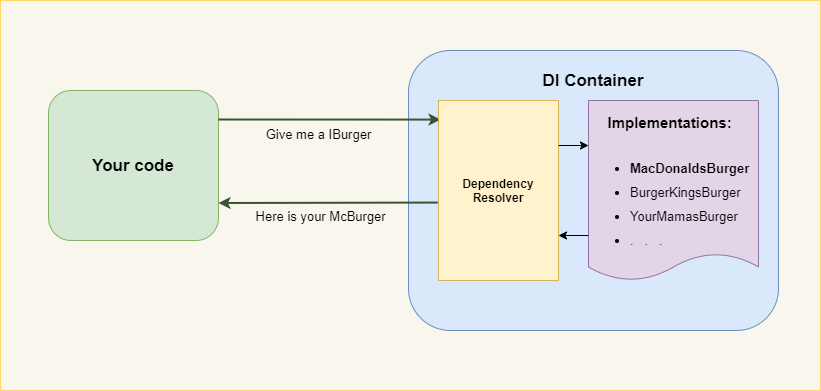

The diagram above was exported from draw.io. Its source (the exported page's mxGraphModel, read from the mxfile embedded in the PNG):
<mxGraphModel dx="1422" dy="833" grid="1" gridSize="10" guides="1" tooltips="1" connect="1" arrows="1" fold="1" page="1" pageScale="1" pageWidth="826" pageHeight="1169" background="#ffffff" math="0" shadow="0">
  <root>
    <mxCell id="0" />
    <mxCell id="1" parent="0" />
    <mxCell id="CNGmBW55-MO9Ppt0kHVf-109" value="" style="rounded=0;whiteSpace=wrap;html=1;fontSize=13;align=left;fillColor=#f9f7ed;strokeColor=#FFD966;" vertex="1" parent="1">
      <mxGeometry width="820" height="390" as="geometry" />
    </mxCell>
    <mxCell id="CNGmBW55-MO9Ppt0kHVf-97" value="&lt;font style=&quot;font-size: 17px&quot;&gt;&lt;b&gt;Your code&lt;/b&gt;&lt;/font&gt;" style="rounded=1;whiteSpace=wrap;html=1;fillColor=#d5e8d4;strokeColor=#82b366;" vertex="1" parent="1">
      <mxGeometry x="48" y="90" width="170" height="150" as="geometry" />
    </mxCell>
    <mxCell id="CNGmBW55-MO9Ppt0kHVf-102" style="edgeStyle=orthogonalEdgeStyle;rounded=0;orthogonalLoop=1;jettySize=auto;html=1;exitX=0;exitY=0.25;exitDx=0;exitDy=0;entryX=0;entryY=0;entryDx=0;entryDy=0;" edge="1" parent="1" source="CNGmBW55-MO9Ppt0kHVf-98" target="CNGmBW55-MO9Ppt0kHVf-101">
      <mxGeometry relative="1" as="geometry" />
    </mxCell>
    <mxCell id="CNGmBW55-MO9Ppt0kHVf-98" value="&lt;font style=&quot;font-size: 17px&quot;&gt;&lt;b&gt;DI Container&lt;br&gt;&lt;br&gt;&lt;br&gt;&lt;br&gt;&lt;br&gt;&lt;br&gt;&lt;br&gt;&lt;br&gt;&lt;br&gt;&lt;br&gt;&lt;br&gt;&lt;br&gt;&lt;/b&gt;&lt;/font&gt;" style="rounded=1;whiteSpace=wrap;html=1;fillColor=#dae8fc;strokeColor=#6c8ebf;" vertex="1" parent="1">
      <mxGeometry x="408" y="50" width="370" height="280" as="geometry" />
    </mxCell>
    <mxCell id="CNGmBW55-MO9Ppt0kHVf-99" value="" style="endArrow=classic;html=1;entryX=0.017;entryY=0.106;entryDx=0;entryDy=0;entryPerimeter=0;strokeWidth=2;fillColor=#6d8764;strokeColor=#3A5431;" edge="1" parent="1" target="CNGmBW55-MO9Ppt0kHVf-101">
      <mxGeometry width="50" height="50" relative="1" as="geometry">
        <mxPoint x="218" y="119" as="sourcePoint" />
        <mxPoint x="408" y="370" as="targetPoint" />
      </mxGeometry>
    </mxCell>
    <mxCell id="CNGmBW55-MO9Ppt0kHVf-103" value="Give me a IBurger" style="edgeLabel;html=1;align=center;verticalAlign=top;resizable=0;points=[];labelPosition=center;verticalLabelPosition=top;fontSize=13;labelBackgroundColor=none;" vertex="1" connectable="0" parent="CNGmBW55-MO9Ppt0kHVf-99">
      <mxGeometry x="-0.1026" y="-1" relative="1" as="geometry">
        <mxPoint as="offset" />
      </mxGeometry>
    </mxCell>
    <mxCell id="CNGmBW55-MO9Ppt0kHVf-101" value="&lt;b&gt;Dependency Resolver&lt;/b&gt;" style="rounded=0;whiteSpace=wrap;html=1;fillColor=#fff2cc;strokeColor=#d6b656;" vertex="1" parent="1">
      <mxGeometry x="438" y="100" width="120" height="180" as="geometry" />
    </mxCell>
    <mxCell id="CNGmBW55-MO9Ppt0kHVf-104" value="" style="endArrow=classic;html=1;fontSize=13;entryX=1;entryY=0.75;entryDx=0;entryDy=0;exitX=-0.008;exitY=0.567;exitDx=0;exitDy=0;exitPerimeter=0;fillColor=#6d8764;strokeColor=#3A5431;strokeWidth=2;" edge="1" parent="1" source="CNGmBW55-MO9Ppt0kHVf-101" target="CNGmBW55-MO9Ppt0kHVf-97">
      <mxGeometry width="50" height="50" relative="1" as="geometry">
        <mxPoint x="358" y="420" as="sourcePoint" />
        <mxPoint x="408" y="370" as="targetPoint" />
      </mxGeometry>
    </mxCell>
    <mxCell id="CNGmBW55-MO9Ppt0kHVf-105" value="&amp;nbsp;Here is your McBurger&amp;nbsp;&amp;nbsp;" style="edgeLabel;html=1;align=left;verticalAlign=top;resizable=0;points=[];fontSize=13;labelPosition=right;verticalLabelPosition=bottom;labelBackgroundColor=none;" vertex="1" connectable="0" parent="CNGmBW55-MO9Ppt0kHVf-104">
      <mxGeometry x="0.4553" relative="1" as="geometry">
        <mxPoint x="-28.04" as="offset" />
      </mxGeometry>
    </mxCell>
    <mxCell id="CNGmBW55-MO9Ppt0kHVf-106" value="&lt;p style=&quot;text-align: center ; line-height: 320%&quot;&gt;&lt;b&gt;&lt;font style=&quot;font-size: 15px&quot;&gt;Implementations:&lt;/font&gt;&lt;/b&gt;&lt;br&gt;&lt;/p&gt;&lt;ul style=&quot;line-height: 190%&quot;&gt;&lt;li&gt;&lt;b&gt;MacDonaldsBurger&lt;/b&gt;&lt;/li&gt;&lt;li&gt;BurgerKingsBurger&lt;/li&gt;&lt;li&gt;YourMamasBurger&lt;/li&gt;&lt;li&gt;.&amp;nbsp; &amp;nbsp;.&amp;nbsp; &amp;nbsp;.&lt;/li&gt;&lt;/ul&gt;&lt;p&gt;&lt;/p&gt;" style="shape=document;whiteSpace=wrap;html=1;boundedLbl=1;fontSize=13;align=left;size=0.15;fillColor=#e1d5e7;strokeColor=#9673a6;" vertex="1" parent="1">
      <mxGeometry x="588" y="100" width="170" height="180" as="geometry" />
    </mxCell>
    <mxCell id="CNGmBW55-MO9Ppt0kHVf-107" value="" style="endArrow=classic;html=1;fontSize=13;entryX=0;entryY=0.25;entryDx=0;entryDy=0;exitX=1;exitY=0.25;exitDx=0;exitDy=0;" edge="1" parent="1" source="CNGmBW55-MO9Ppt0kHVf-101" target="CNGmBW55-MO9Ppt0kHVf-106">
      <mxGeometry width="50" height="50" relative="1" as="geometry">
        <mxPoint x="358" y="420" as="sourcePoint" />
        <mxPoint x="408" y="370" as="targetPoint" />
      </mxGeometry>
    </mxCell>
    <mxCell id="CNGmBW55-MO9Ppt0kHVf-108" value="" style="endArrow=classic;html=1;fontSize=13;entryX=1;entryY=0.75;entryDx=0;entryDy=0;exitX=0;exitY=0.75;exitDx=0;exitDy=0;" edge="1" parent="1" source="CNGmBW55-MO9Ppt0kHVf-106" target="CNGmBW55-MO9Ppt0kHVf-101">
      <mxGeometry width="50" height="50" relative="1" as="geometry">
        <mxPoint x="358" y="420" as="sourcePoint" />
        <mxPoint x="408" y="370" as="targetPoint" />
      </mxGeometry>
    </mxCell>
  </root>
</mxGraphModel>